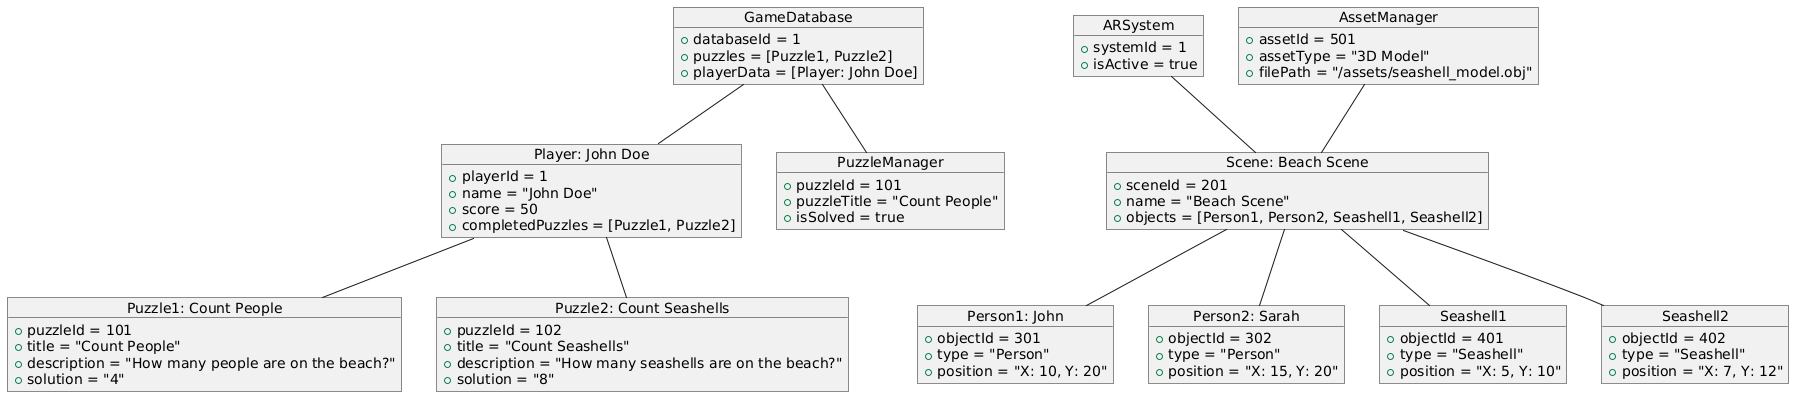

The diagram above was rendered by PlantUML. Its source (embedded in the PNG):
@startuml
object "Player: John Doe" {
  + playerId = 1
  + name = "John Doe"
  + score = 50
  + completedPuzzles = [Puzzle1, Puzzle2]
}

object "Puzzle1: Count People" {
  + puzzleId = 101
  + title = "Count People"
  + description = "How many people are on the beach?"
  + solution = "4"
}

object "Puzzle2: Count Seashells" {
  + puzzleId = 102
  + title = "Count Seashells"
  + description = "How many seashells are on the beach?"
  + solution = "8"
}

object "PuzzleManager" {
  + puzzleId = 101
  + puzzleTitle = "Count People"
  + isSolved = true
}

object "ARSystem" {
  + systemId = 1
  + isActive = true
}

object "Scene: Beach Scene" {
  + sceneId = 201
  + name = "Beach Scene"
  + objects = [Person1, Person2, Seashell1, Seashell2]
}

object "Person1: John" {
  + objectId = 301
  + type = "Person"
  + position = "X: 10, Y: 20"
}

object "Person2: Sarah" {
  + objectId = 302
  + type = "Person"
  + position = "X: 15, Y: 20"
}

object "Seashell1" {
  + objectId = 401
  + type = "Seashell"
  + position = "X: 5, Y: 10"
}

object "Seashell2" {
  + objectId = 402
  + type = "Seashell"
  + position = "X: 7, Y: 12"
}

object "GameDatabase" {
  + databaseId = 1
  + puzzles = [Puzzle1, Puzzle2]
  + playerData = [Player: John Doe]
}

object "AssetManager" {
  + assetId = 501
  + assetType = "3D Model"
  + filePath = "/assets/seashell_model.obj"
}

' Relationships between objects
"Player: John Doe" -- "Puzzle1: Count People"
"Player: John Doe" -- "Puzzle2: Count Seashells"
"ARSystem" -- "Scene: Beach Scene"
"Scene: Beach Scene" -- "Person1: John"
"Scene: Beach Scene" -- "Person2: Sarah"
"Scene: Beach Scene" -- "Seashell1"
"Scene: Beach Scene" -- "Seashell2"
"GameDatabase" -- "PuzzleManager"
"GameDatabase" -- "Player: John Doe"
"AssetManager" -- "Scene: Beach Scene"
@enduml